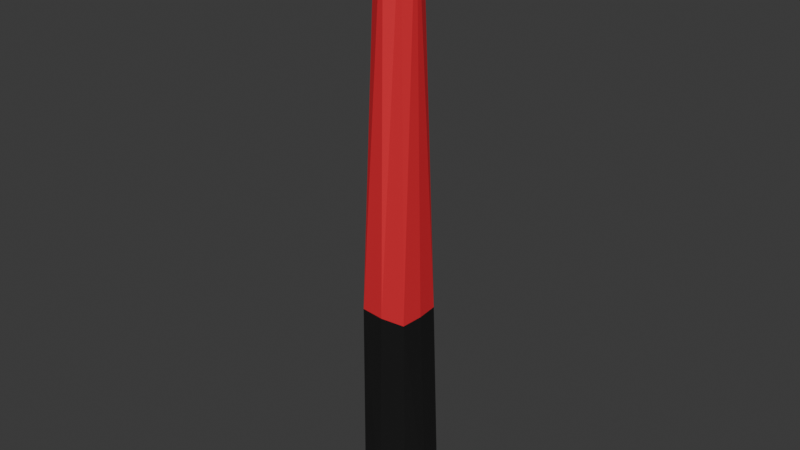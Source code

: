 # Source: marshal_stick_1.blend  (saved by Blender 4.0.36; exported with 4.5.12 LTS)
import bpy
from mathutils import Matrix  # noqa: F401  (used for matrix-valued properties, if any)

bpy.ops.wm.read_factory_settings(use_empty=True)
scene = bpy.context.scene
scene.name = 'Scene'

# ---- collections
col_collection = bpy.data.collections.new('Collection'); scene.collection.children.link(col_collection)

# ---- materials (node trees are filled in below, after node groups)
mat_material = bpy.data.materials.new('Material')
mat_material.alpha_threshold = 0.0
mat_material.use_transparent_shadow = False
mat_material.roughness = 0.5
mat_material.line_color = (0.0, 0.0, 0.0, 1.0)
mat_black = bpy.data.materials.new('Black')
mat_black.use_transparent_shadow = False
mat_red = bpy.data.materials.new('RED')
mat_red.use_transparent_shadow = False

# ---- material node trees
mat_material.use_nodes = True; mat_material.node_tree.nodes.clear()
_N = mat_material.node_tree.nodes; _L = mat_material.node_tree.links
n0 = _N.new('ShaderNodeOutputMaterial'); n0.name = 'Material Output'; n0.location = (300, 300)
n1 = _N.new('ShaderNodeBsdfPrincipled'); n1.name = 'Principled BSDF'; n1.location = (10, 300)
n1.inputs[3].default_value = 1.45
_L.new(n1.outputs[0], n0.inputs[0])
n0.is_active_output = True
mat_black.use_nodes = True; mat_black.node_tree.nodes.clear()
_N = mat_black.node_tree.nodes; _L = mat_black.node_tree.links
n0 = _N.new('ShaderNodeBsdfPrincipled'); n0.name = 'Principled BSDF'; n0.location = (10, 300)
n0.inputs[0].default_value = (0.0113, 0.0113, 0.0113, 1.0)
n0.inputs[3].default_value = 1.45
n1 = _N.new('ShaderNodeOutputMaterial'); n1.name = 'Material Output'; n1.location = (300, 300)
_L.new(n0.outputs[0], n1.inputs[0])
n1.is_active_output = True
mat_red.use_nodes = True; mat_red.node_tree.nodes.clear()
_N = mat_red.node_tree.nodes; _L = mat_red.node_tree.links
n0 = _N.new('ShaderNodeBsdfPrincipled'); n0.name = 'Principled BSDF'; n0.location = (10, 300)
n0.inputs[0].default_value = (0.8, 0.02538, 0.04055, 1.0)
n0.inputs[3].default_value = 1.45
n1 = _N.new('ShaderNodeOutputMaterial'); n1.name = 'Material Output'; n1.location = (300, 300)
_L.new(n0.outputs[0], n1.inputs[0])
n1.is_active_output = True

# ---- world
world_world = bpy.data.worlds.new('World'); scene.world = world_world
world_world.use_nodes = True; world_world.node_tree.nodes.clear()
_N = world_world.node_tree.nodes; _L = world_world.node_tree.links
n0 = _N.new('ShaderNodeOutputWorld'); n0.name = 'World Output'; n0.location = (300, 300)
n1 = _N.new('ShaderNodeBackground'); n1.name = 'Background'; n1.location = (10, 300)
n1.inputs[0].default_value = (0.05088, 0.05088, 0.05088, 1.0)
_L.new(n1.outputs[0], n0.inputs[0])
n0.is_active_output = True
world_world.color = (0.05088, 0.05088, 0.05088)
world_world.use_sun_shadow = False
world_world.sun_shadow_jitter_overblur = 0.0

# ---- meshes
me_cube = bpy.data.meshes.new('Cube')
me_cube.from_pydata([(-0.08599, 0.0, -0.2903), (-0.08234, 0.07317, -0.9928), (-0.04458, 0.03677, 0.9973), (0.0872, 0.0, -0.2872), (-8.37e-06, 0.08061, -0.289), (0.09934, 0.08447, -1.002), (0.04511, 0.04222, 1.003), (0.0, 0.09503, -1.0), (-2.026e-05, 0.06011, 1.0), (0.08081, 0.07322, -0.2879), (-0.08059, 0.07096, -0.2901), (-0.1035, 0.0, -0.9992), (-0.05764, 0.0, 0.9969), (0.1156, 0.0, -0.9969), (0.06059, 0.0, 1.004), (0.0, 0.0, 1.0), (0.0, 0.0, -1.0), (-0.08234, 0.07317, -0.9928), (0.0, 0.09503, -1.0), (0.09934, 0.08447, -1.002), (0.1156, 0.0, -0.9969), (-0.1035, 0.0, -0.9992)], [], [(0, 12, 2, 10), (4, 8, 6, 9), (1, 11, 21, 17), (0, 10, 17, 21), (10, 4, 18, 17), (5, 7, 18, 19), (10, 2, 8, 4), (1, 7, 16, 11), (6, 8, 15, 14), (8, 2, 12, 15), (7, 5, 13, 16), (9, 6, 14, 3), (9, 3, 20, 19), (13, 5, 19, 20), (7, 1, 17, 18), (18, 4, 9, 19)])
me_cube.polygons.foreach_set('material_index', [2, 2, 0, 1, 1, 0, 2, 1, 2, 2, 1, 2, 1, 0, 0, 1])
_uv = me_cube.uv_layers.new(name='UVMap')
_uv.uv.foreach_set('vector', [0.4783, 0.125, 0.625, 0.125, 0.625, 0.25, 0.4783, 0.25, 0.4783, 0.375, 0.625, 0.375, 0.625, 0.5, 0.4783, 0.5, 0.125, 0.5, 0.125, 0.625, 0.125, 0.625, 0.125, 0.5, 0.4783, 0.125, 0.4783, 0.25, 0.375, 0.25, 0.375, 0.125, 0.4783, 0.25, 0.4783, 0.375, 0.375, 0.375, 0.375, 0.25, 0.375, 0.5, 0.25, 0.5, 0.25, 0.5, 0.375, 0.5, 0.4783, 0.25, 0.625, 0.25, 0.625, 0.375, 0.4783, 0.375, 0.125, 0.5, 0.25, 0.5, 0.25, 0.625, 0.125, 0.625, 0.625, 0.5, 0.75, 0.5, 0.75, 0.625, 0.625, 0.625, 0.75, 0.5, 0.875, 0.5, 0.875, 0.625, 0.75, 0.625, 0.25, 0.5, 0.375, 0.5, 0.375, 0.625, 0.25, 0.625, 0.4783, 0.5, 0.625, 0.5, 0.625, 0.625, 0.4783, 0.625, 0.4783, 0.5, 0.4783, 0.625, 0.375, 0.625, 0.375, 0.5, 0.375, 0.625, 0.375, 0.5, 0.375, 0.5, 0.375, 0.625, 0.25, 0.5, 0.125, 0.5, 0.125, 0.5, 0.25, 0.5, 0.375, 0.375, 0.4783, 0.375, 0.4783, 0.5, 0.375, 0.5])
me_cube.materials.append(mat_material)
me_cube.materials.append(mat_black)
me_cube.materials.append(mat_red)
me_cube.use_mirror_vertex_groups = False
me_cube.update()

# ---- objects
ob_cube = bpy.data.objects.new('Cube', me_cube)

# ---- transforms, parenting, visibility, modifiers, constraints
ob_cube.location = (0.0, 0.0, 0.0)
ob_cube.lock_rotations_4d = False
ob_cube.empty_display_type = 'ARROWS'
ob_cube.lineart.crease_threshold = 0.0
_m = ob_cube.modifiers.new('Mirror', 'MIRROR')
_m.use_axis = (False, True, False)
_m.use_clip = True

# ---- collection membership
col_collection.objects.link(ob_cube)

# ---- scene / render settings (as saved in the file)
scene.frame_start = 1; scene.frame_end = 250; scene.frame_set(1)
scene.render.engine = 'BLENDER_EEVEE_NEXT'
scene.cycles.sampling_pattern = 'TABULATED_SOBOL'
bpy.context.view_layer.update()

# ---- added for rendering (the .blend has no active camera and no usable light): camera, sun
cam_auto = bpy.data.cameras.new('AutoCamera')
cam_auto.lens = 50.0
cam_auto.sensor_width = 36.0
cam_auto.clip_end = 1000.0
ob_auto_camera = bpy.data.objects.new('AutoCamera', cam_auto)
scene.collection.objects.link(ob_auto_camera)
ob_auto_camera.location = (1.88189, -2.25101, 1.50171)
ob_auto_camera.rotation_euler = (1.09748, -7.21219e-08, 0.694738)
scene.camera = ob_auto_camera
light_auto_sun = bpy.data.lights.new('AutoSun', 'SUN')
light_auto_sun.energy = 3.0
light_auto_sun.angle = 0.0523599
ob_auto_sun = bpy.data.objects.new('AutoSun', light_auto_sun)
scene.collection.objects.link(ob_auto_sun)
ob_auto_sun.rotation_euler = (0.872665, 0.174533, 0.523599)
bpy.context.view_layer.update()
